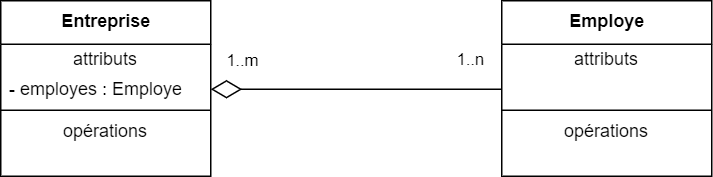

The diagram above was exported from draw.io. Its source (the exported page's mxGraphModel, read from the mxfile embedded in the PNG):
<mxGraphModel dx="1038" dy="657" grid="0" gridSize="10" guides="1" tooltips="1" connect="1" arrows="1" fold="1" page="1" pageScale="1" pageWidth="1100" pageHeight="850" math="0" shadow="0">
  <root>
    <mxCell id="0" />
    <mxCell id="1" parent="0" />
    <mxCell id="2" value="&lt;b&gt;Entreprise&lt;/b&gt;" style="swimlane;fontStyle=0;align=center;verticalAlign=top;childLayout=stackLayout;horizontal=1;startSize=29;horizontalStack=0;resizeParent=1;resizeParentMax=0;resizeLast=0;collapsible=0;marginBottom=0;html=1;" vertex="1" parent="1">
      <mxGeometry x="341" y="705" width="140" height="117" as="geometry" />
    </mxCell>
    <mxCell id="3" value="attributs" style="text;html=1;strokeColor=none;fillColor=none;align=center;verticalAlign=middle;spacingLeft=4;spacingRight=4;overflow=hidden;rotatable=0;points=[[0,0.5],[1,0.5]];portConstraint=eastwest;" vertex="1" parent="2">
      <mxGeometry y="29" width="140" height="20" as="geometry" />
    </mxCell>
    <mxCell id="4" value="- employes : Employe" style="text;html=1;strokeColor=none;fillColor=none;align=left;verticalAlign=middle;spacingLeft=4;spacingRight=4;overflow=hidden;rotatable=0;points=[[0,0.5],[1,0.5]];portConstraint=eastwest;" vertex="1" parent="2">
      <mxGeometry y="49" width="140" height="20" as="geometry" />
    </mxCell>
    <mxCell id="5" value="" style="line;strokeWidth=1;fillColor=none;align=left;verticalAlign=middle;spacingTop=-1;spacingLeft=3;spacingRight=3;rotatable=0;labelPosition=right;points=[];portConstraint=eastwest;" vertex="1" parent="2">
      <mxGeometry y="69" width="140" height="8" as="geometry" />
    </mxCell>
    <mxCell id="6" value="opérations" style="text;html=1;strokeColor=none;fillColor=none;align=center;verticalAlign=middle;spacingLeft=4;spacingRight=4;overflow=hidden;rotatable=0;points=[[0,0.5],[1,0.5]];portConstraint=eastwest;" vertex="1" parent="2">
      <mxGeometry y="77" width="140" height="20" as="geometry" />
    </mxCell>
    <mxCell id="7" value="&amp;nbsp;&amp;nbsp;" style="text;html=1;strokeColor=none;fillColor=none;align=left;verticalAlign=middle;spacingLeft=4;spacingRight=4;overflow=hidden;rotatable=0;points=[[0,0.5],[1,0.5]];portConstraint=eastwest;" vertex="1" parent="2">
      <mxGeometry y="97" width="140" height="20" as="geometry" />
    </mxCell>
    <mxCell id="8" value="&lt;b&gt;Employe&lt;/b&gt;" style="swimlane;fontStyle=0;align=center;verticalAlign=top;childLayout=stackLayout;horizontal=1;startSize=29;horizontalStack=0;resizeParent=1;resizeParentMax=0;resizeLast=0;collapsible=0;marginBottom=0;html=1;" vertex="1" parent="1">
      <mxGeometry x="675" y="705" width="140" height="117" as="geometry" />
    </mxCell>
    <mxCell id="9" value="attributs" style="text;html=1;strokeColor=none;fillColor=none;align=center;verticalAlign=middle;spacingLeft=4;spacingRight=4;overflow=hidden;rotatable=0;points=[[0,0.5],[1,0.5]];portConstraint=eastwest;" vertex="1" parent="8">
      <mxGeometry y="29" width="140" height="20" as="geometry" />
    </mxCell>
    <mxCell id="10" value="&amp;nbsp;&amp;nbsp;" style="text;html=1;strokeColor=none;fillColor=none;align=left;verticalAlign=middle;spacingLeft=4;spacingRight=4;overflow=hidden;rotatable=0;points=[[0,0.5],[1,0.5]];portConstraint=eastwest;" vertex="1" parent="8">
      <mxGeometry y="49" width="140" height="20" as="geometry" />
    </mxCell>
    <mxCell id="11" value="" style="line;strokeWidth=1;fillColor=none;align=left;verticalAlign=middle;spacingTop=-1;spacingLeft=3;spacingRight=3;rotatable=0;labelPosition=right;points=[];portConstraint=eastwest;" vertex="1" parent="8">
      <mxGeometry y="69" width="140" height="8" as="geometry" />
    </mxCell>
    <mxCell id="12" value="opérations" style="text;html=1;strokeColor=none;fillColor=none;align=center;verticalAlign=middle;spacingLeft=4;spacingRight=4;overflow=hidden;rotatable=0;points=[[0,0.5],[1,0.5]];portConstraint=eastwest;" vertex="1" parent="8">
      <mxGeometry y="77" width="140" height="20" as="geometry" />
    </mxCell>
    <mxCell id="13" value="&amp;nbsp;&amp;nbsp;" style="text;html=1;strokeColor=none;fillColor=none;align=left;verticalAlign=middle;spacingLeft=4;spacingRight=4;overflow=hidden;rotatable=0;points=[[0,0.5],[1,0.5]];portConstraint=eastwest;" vertex="1" parent="8">
      <mxGeometry y="97" width="140" height="20" as="geometry" />
    </mxCell>
    <mxCell id="14" style="edgeStyle=orthogonalEdgeStyle;rounded=0;orthogonalLoop=1;jettySize=auto;html=1;exitX=0;exitY=0.5;exitDx=0;exitDy=0;entryX=1;entryY=0.5;entryDx=0;entryDy=0;endArrow=diamondThin;endFill=0;endSize=18;snapToPoint=0;orthogonal=0;" edge="1" source="10" target="4" parent="1">
      <mxGeometry relative="1" as="geometry" />
    </mxCell>
    <mxCell id="15" value="1..m" style="edgeLabel;html=1;align=center;verticalAlign=middle;resizable=0;points=[];" vertex="1" connectable="0" parent="14">
      <mxGeometry x="0.8095" relative="1" as="geometry">
        <mxPoint x="2" y="-20" as="offset" />
      </mxGeometry>
    </mxCell>
    <mxCell id="16" value="1..n" style="edgeLabel;html=1;align=center;verticalAlign=middle;resizable=0;points=[];" vertex="1" connectable="0" parent="14">
      <mxGeometry x="-0.8454" y="-1" relative="1" as="geometry">
        <mxPoint x="-7" y="-20" as="offset" />
      </mxGeometry>
    </mxCell>
  </root>
</mxGraphModel>